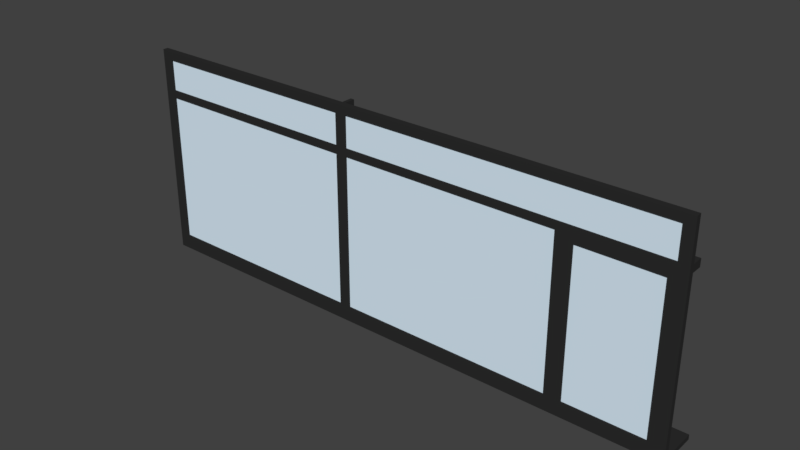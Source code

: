 # Source: FENSTER_04.blend  (saved by Blender 2.79.0; exported with 4.5.12 LTS)
import bpy
from mathutils import Matrix  # noqa: F401  (used for matrix-valued properties, if any)

bpy.ops.wm.read_factory_settings(use_empty=True)
scene = bpy.context.scene
scene.name = 'Scene'

# ---- collections
col_collection_1 = bpy.data.collections.new('Collection 1'); scene.collection.children.link(col_collection_1)

# ---- materials (node trees are filled in below, after node groups)
mat_material_001 = bpy.data.materials.new('Material.001')
mat_material_001.alpha_threshold = 0.0
mat_material_001.use_transparent_shadow = False
mat_material_001.diffuse_color = (0.7379, 0.8879, 1.0, 1.0)
mat_material_001.roughness = 0.5
mat_material_001.specular_intensity = 0.8
mat_material_080 = bpy.data.materials.new('Material.080')
mat_material_080.alpha_threshold = 0.0
mat_material_080.use_transparent_shadow = False
mat_material_080.diffuse_color = (0.02721, 0.02721, 0.02721, 1.0)
mat_material_080.roughness = 0.5
mat_material_063 = bpy.data.materials.new('Material.063')
mat_material_063.alpha_threshold = 0.0
mat_material_063.use_transparent_shadow = False
mat_material_063.diffuse_color = (0.6152, 0.6152, 0.6152, 1.0)
mat_material_063.roughness = 0.5

# ---- material node trees

# ---- world
world_world = bpy.data.worlds.new('World'); scene.world = world_world
world_world.color = (0.05088, 0.05088, 0.05088)
world_world.use_sun_shadow = False
world_world.sun_shadow_jitter_overblur = 0.0
world_world.cycles.sampling_method = 'MANUAL'

# ---- meshes
me_cube_001 = bpy.data.meshes.new('Cube.001')
me_cube_001.from_pydata([(-2.538, 0.9694, -1.0), (-2.538, 0.9694, 1.611), (-2.538, 1.0, -1.0), (-2.538, 1.0, 1.611), (1.0, 0.9694, -1.0), (1.0, 0.9694, 1.611), (1.0, 1.0, -1.0), (1.0, 1.0, 1.611)], [], [(0, 1, 3, 2), (2, 3, 7, 6), (6, 7, 5, 4), (4, 5, 1, 0), (2, 6, 4, 0), (7, 3, 1, 5)])
me_cube_001.materials.append(mat_material_001)
me_cube_001.use_remesh_preserve_volume = False
me_cube_001.use_remesh_preserve_attributes = False
me_cube_001.use_mirror_vertex_groups = False
me_cube_001.update()
me_cube_000 = bpy.data.meshes.new('Cube.000')
me_cube_000.from_pydata([(-41.36, 0.148, -0.6793), (-41.36, 0.148, 33.69), (-41.36, 1.0, -0.6793), (-41.36, 1.0, 33.69), (-39.71, 0.148, -0.6793), (-39.71, 0.148, 33.69), (-39.71, 1.0, -0.6793), (-39.71, 1.0, 33.69), (-41.36, 0.148, 1.012), (-41.36, 1.0, 1.012), (-39.71, 1.0, 1.012), (-39.71, 0.148, 1.012), (-41.36, 0.148, 32.26), (-41.36, 1.0, 32.26), (-39.71, 1.0, 32.26), (-39.71, 0.148, 32.26), (40.75, 1.0, 1.012), (40.75, 1.0, -0.6793), (40.75, 0.148, -0.6793), (40.75, 1.0, 33.69), (40.75, 0.148, 33.69), (40.75, 0.148, 1.012), (40.75, 1.0, 32.26), (40.75, 0.148, 32.26), (39.33, 0.148, -0.6793), (39.33, 1.0, -0.6793), (39.33, 1.0, 32.26), (39.33, 1.0, 1.012), (39.33, 0.148, 32.26), (39.33, 0.148, 33.69), (39.33, 1.0, 33.69), (39.33, 0.148, 1.012), (39.33, 0.148, 25.97), (39.33, 1.0, 25.97), (40.75, 0.148, 25.97), (40.75, 1.0, 25.97), (-41.36, 0.148, 25.97), (-39.71, 0.148, 25.97), (-39.71, 1.0, 25.97), (-41.36, 1.0, 25.97), (-41.36, 0.148, 27.19), (-39.71, 0.148, 27.19), (-39.71, 1.0, 27.19), (-41.36, 1.0, 27.19), (39.33, 1.0, 27.19), (39.33, 0.148, 27.19), (40.75, 0.148, 27.19), (40.75, 1.0, 27.19), (-6.733, 0.148, 27.19), (-6.733, 0.148, 25.97), (-6.733, 1.0, 25.97), (-6.733, 1.0, 27.19), (-6.733, 0.148, -0.6793), (-6.733, 0.148, 1.012), (-6.733, 1.0, -0.6793), (-6.733, 1.0, 1.012), (-8.327, 0.148, 27.19), (-8.327, 0.148, 25.97), (-8.327, 1.0, 25.97), (-8.327, 1.0, 27.19), (-8.327, 0.148, -0.6793), (-8.327, 0.148, 1.012), (-8.327, 1.0, -0.6793), (-8.327, 1.0, 1.012), (-6.733, 0.148, 32.26), (-6.733, 1.0, 32.26), (-6.733, 1.0, 33.69), (-6.733, 0.148, 33.69), (-8.327, 0.148, 32.26), (-8.327, 1.0, 32.26), (-8.327, 1.0, 33.69), (-8.327, 0.148, 33.69), (26.9, 0.148, 27.19), (26.9, 0.148, 25.97), (26.9, 1.0, 25.97), (26.9, 1.0, 27.19), (26.9, 0.148, -0.6793), (26.9, 0.148, 1.012), (26.9, 1.0, -0.6793), (26.9, 1.0, 1.012), (24.5, 0.148, 27.19), (24.5, 0.148, 25.97), (24.5, 1.0, 25.97), (24.5, 1.0, 27.19), (24.5, 0.148, -0.6793), (24.5, 0.148, 1.012), (24.5, 1.0, -0.6793), (24.5, 1.0, 1.012), (25.67, 0.148, 27.19), (25.67, 0.148, 25.97), (25.67, 1.0, 25.97), (25.67, 1.0, 27.19), (25.67, 0.148, -0.6793), (25.67, 0.148, 1.012), (25.67, 1.0, -0.6793), (25.67, 1.0, 1.012), (38.4, 0.148, 27.19), (38.4, 0.148, 25.97), (38.4, 1.0, 25.97), (38.4, 1.0, 27.19), (38.4, 0.148, -0.6793), (38.4, 0.148, 1.012), (38.4, 1.0, -0.6793), (38.4, 1.0, 1.012), (40.75, 1.0, 24.81), (40.75, 0.148, 24.81), (39.33, 1.0, 24.81), (39.33, 0.148, 24.81), (25.67, 0.574, 2.342), (24.5, 1.0, 24.81), (26.9, 0.148, 24.81), (24.5, 0.148, 24.81), (25.67, 1.0, 24.81), (25.67, 0.148, 24.81), (40.75, 1.0, 2.342), (40.75, 0.148, 2.342), (39.33, 1.0, 2.342), (39.33, 0.148, 2.342), (25.67, 0.574, 1.012), (24.5, 1.0, 2.342), (26.9, 0.148, 2.342), (24.5, 0.148, 2.342), (25.67, 1.0, 2.342), (25.67, 0.148, 2.342), (39.33, 0.574, 25.97), (39.33, 0.574, 1.012), (26.9, 0.574, 25.97), (26.9, 0.574, 1.012), (38.4, 0.574, 25.97), (38.4, 0.574, 1.012), (39.33, 0.574, 24.81), (26.9, 0.574, 24.81), (39.33, 0.574, 2.342), (26.9, 0.574, 2.342), (25.67, 0.574, 24.81), (25.67, 0.574, 25.97), (38.4, 0.574, 24.81), (38.4, 0.148, 24.81), (38.4, 0.148, 2.342), (38.4, 0.574, 2.342), (25.67, 0.148, 15.61), (24.5, 1.0, 15.61), (26.9, 0.148, 15.61), (24.5, 0.148, 15.61), (25.67, 1.0, 15.61), (25.67, 0.574, 15.61), (26.9, 0.574, 15.61), (24.5, 1.0, 14.09), (26.9, 0.148, 14.09), (24.5, 0.148, 14.09), (25.67, 1.0, 14.09), (26.9, 0.574, 14.09), (25.67, 0.148, 14.09), (25.67, 0.574, 14.09), (26.0, 0.574, 2.342), (26.57, 0.574, 2.342), (26.57, 0.148, 27.19), (26.0, 0.148, 27.19), (26.57, 0.148, 25.97), (26.0, 0.148, 25.97), (26.57, 1.0, 25.97), (26.0, 1.0, 25.97), (26.57, 1.0, 27.19), (26.0, 1.0, 27.19), (26.57, 0.148, -0.6793), (26.0, 0.148, -0.6793), (26.57, 0.148, 1.012), (26.0, 0.148, 1.012), (26.57, 1.0, -0.6793), (26.0, 1.0, -0.6793), (26.57, 1.0, 1.012), (26.0, 1.0, 1.012), (26.0, 0.148, 24.81), (26.57, 0.148, 24.81), (26.57, 0.574, 1.012), (26.0, 0.574, 1.012), (26.0, 0.148, 2.342), (26.57, 0.148, 2.342), (26.0, 0.574, 24.81), (26.57, 0.574, 24.81), (26.57, 0.574, 25.97), (26.0, 0.574, 25.97), (26.0, 0.148, 15.61), (26.57, 0.148, 15.61), (26.0, 0.574, 15.61), (26.57, 0.574, 15.61), (26.0, 0.574, 14.09), (26.57, 0.574, 14.09), (26.0, 0.148, 14.09), (26.57, 0.148, 14.09), (26.0, 0.9627, 15.61), (26.57, 0.9627, 15.61), (26.0, 0.9627, 14.09), (26.57, 0.9627, 14.09), (26.08, 0.9627, 15.36), (26.5, 0.9627, 15.36), (26.08, 0.9627, 14.86), (26.5, 0.9627, 14.86), (26.08, 1.63, 15.36), (26.5, 1.63, 15.36), (26.08, 1.63, 14.86), (26.5, 1.63, 14.86), (26.08, 2.039, 15.36), (26.5, 2.039, 15.36), (26.08, 2.039, 14.86), (26.5, 2.039, 14.86), (26.08, 1.63, 12.97), (26.5, 1.63, 12.97), (26.08, 2.039, 12.97), (26.5, 2.039, 12.97), (-41.36, 1.0, -1.481), (-41.36, 0.148, -1.481), (-39.71, 1.0, -1.481), (-39.71, 0.148, -1.481), (39.33, 1.0, -1.481), (40.75, 1.0, -1.481), (40.75, 0.148, -1.481), (39.33, 0.148, -1.481), (-8.327, 0.148, -1.481), (-8.327, 1.0, -1.481), (24.5, 0.148, -1.481), (-6.733, 0.148, -1.481), (24.5, 1.0, -1.481), (-6.733, 1.0, -1.481), (38.4, 0.148, -1.481), (26.9, 0.148, -1.481), (38.4, 1.0, -1.481), (26.9, 1.0, -1.481), (25.67, 0.148, -1.481), (25.67, 1.0, -1.481), (26.0, 0.148, -1.481), (26.0, 1.0, -1.481), (26.57, 0.148, -1.481), (26.57, 1.0, -1.481), (-39.71, 6.707, -0.6793), (-41.36, 6.707, -0.6793), (39.33, 6.707, -0.6793), (40.75, 6.707, -0.6793), (-8.327, 6.707, -0.6793), (24.5, 6.707, -0.6793), (-6.733, 6.707, -0.6793), (-8.327, 6.707, -1.481), (38.4, 6.707, -0.6793), (26.9, 6.707, -0.6793), (-41.36, 6.707, -1.481), (25.67, 6.707, -0.6793), (26.0, 6.707, -0.6793), (40.75, 6.707, -1.481), (26.57, 6.707, -0.6793), (-6.733, 6.707, -1.481), (24.5, 6.707, -1.481), (-39.71, 6.707, -1.481), (39.33, 6.707, -1.481), (38.4, 6.707, -1.481), (26.9, 6.707, -1.481), (25.67, 6.707, -1.481), (26.0, 6.707, -1.481), (26.57, 6.707, -1.481), (-7.264, 0.148, 27.19), (-7.795, 0.148, 27.19), (-7.264, 0.148, 25.97), (-7.795, 0.148, 25.97), (-7.264, 1.0, 25.97), (-7.795, 1.0, 25.97), (-7.264, 1.0, 27.19), (-7.795, 1.0, 27.19), (-7.264, 0.148, -0.6793), (-7.795, 0.148, -0.6793), (-7.264, 0.148, 1.012), (-7.795, 0.148, 1.012), (-7.264, 1.0, -0.6793), (-7.795, 1.0, -0.6793), (-7.264, 1.0, 1.012), (-7.795, 1.0, 1.012), (-7.264, 0.148, 32.26), (-7.795, 0.148, 32.26), (-7.264, 1.0, 32.26), (-7.795, 1.0, 32.26), (-7.264, 1.0, 33.69), (-7.795, 1.0, 33.69), (-7.264, 0.148, 33.69), (-7.795, 0.148, 33.69), (-7.264, 0.148, -1.481), (-7.795, 0.148, -1.481), (-7.264, 1.0, -1.481), (-7.795, 1.0, -1.481), (-7.264, 6.707, -0.6793), (-7.795, 6.707, -0.6793), (-7.264, 6.707, -1.481), (-7.795, 6.707, -1.481), (39.33, 2.713, 27.19), (40.75, 2.713, 27.19), (-8.327, 2.713, 25.97), (-39.71, 2.713, 25.97), (-8.327, 2.713, 27.19), (-39.71, 2.713, 27.19), (39.33, 2.713, 25.97), (40.75, 2.713, 25.97), (-41.36, 2.713, 25.97), (-41.36, 2.713, 27.19), (24.5, 2.713, 25.97), (-6.733, 2.713, 25.97), (24.5, 2.713, 27.19), (-6.733, 2.713, 27.19), (-7.795, 2.713, 25.97), (-7.795, 2.713, 27.19), (38.4, 2.713, 25.97), (26.9, 2.713, 25.97), (38.4, 2.713, 27.19), (26.9, 2.713, 27.19), (25.67, 2.713, 25.97), (25.67, 2.713, 27.19), (26.0, 2.713, 25.97), (26.0, 2.713, 27.19), (26.57, 2.713, 25.97), (26.57, 2.713, 27.19), (-7.264, 2.713, 25.97), (-7.264, 2.713, 27.19), (-7.264, 2.713, -0.6793), (-7.264, 2.713, 1.012), (-7.795, 2.713, 1.012), (-7.264, 2.713, 32.26), (-7.795, 2.713, 32.26), (-7.264, 2.713, 33.69), (-7.795, 2.713, 33.69), (-41.36, 2.713, -0.6793), (-39.71, 2.713, -1.481), (-41.36, 2.713, -1.481), (-8.327, 2.713, -0.6793), (26.0, 2.713, -1.481), (25.67, 2.713, -1.481), (26.9, 2.713, -1.481), (26.57, 2.713, -1.481), (-6.733, 2.713, -0.6793), (24.5, 2.713, -0.6793), (-8.327, 2.713, -1.481), (38.4, 2.713, -1.481), (40.75, 2.713, -0.6793), (39.33, 2.713, -0.6793), (-6.733, 2.713, -1.481), (24.5, 2.713, -1.481), (-39.71, 2.713, -0.6793), (39.33, 2.713, -1.481), (38.4, 2.713, -0.6793), (26.9, 2.713, -0.6793), (40.75, 2.713, -1.481), (25.67, 2.713, -0.6793), (26.57, 2.713, -0.6793), (26.0, 2.713, -0.6793), (-7.264, 2.713, -1.481), (-7.795, 2.713, -1.481), (-7.795, 2.713, -0.6793)], [], [(12, 1, 3, 13), (13, 3, 7, 14), (29, 28, 23, 20), (15, 5, 1, 12), (4, 0, 211, 213), (7, 3, 1, 5), (4, 11, 8, 0), (44, 26, 22, 47), (2, 9, 10, 6), (0, 8, 9, 2), (41, 15, 12, 40), (92, 84, 220, 228), (43, 13, 14, 42), (40, 12, 13, 43), (22, 19, 20, 23), (17, 16, 21, 18), (47, 22, 23, 46), (30, 29, 20, 19), (25, 27, 16, 17), (117, 31, 21, 115), (26, 30, 19, 22), (31, 24, 18, 21), (28, 45, 46, 23), (37, 41, 40, 36), (10, 38, 37, 11), (8, 36, 39, 9), (42, 14, 15, 41), (11, 37, 36, 8), (128, 98, 33, 124), (36, 40, 43, 39), (56, 59, 42, 41), (130, 124, 33, 106), (35, 47, 46, 34), (9, 39, 38, 10), (45, 32, 34, 46), (106, 33, 35, 104), (64, 28, 29, 67), (164, 165, 230, 232), (96, 97, 32, 45), (70, 7, 5, 71), (62, 6, 10, 63), (69, 14, 7, 70), (129, 125, 27, 103), (61, 11, 4, 60), (276, 264, 317, 321), (74, 160, 314, 307), (65, 26, 28, 64), (45, 28, 26, 44), (104, 35, 34, 105), (82, 50, 301, 300), (258, 260, 49, 48), (80, 83, 51, 48), (58, 63, 61, 57), (85, 53, 52, 84), (50, 49, 53, 55), (86, 54, 55, 87), (24, 100, 224, 217), (37, 38, 58, 57), (41, 37, 57, 56), (265, 277, 322, 305), (262, 50, 55, 272), (100, 76, 225, 224), (11, 61, 63, 10), (269, 61, 60, 267), (271, 62, 63, 273), (264, 276, 65, 51), (26, 65, 66, 30), (30, 66, 67, 29), (274, 64, 67, 280), (15, 68, 71, 5), (14, 69, 68, 15), (277, 69, 70, 279), (279, 70, 71, 281), (260, 268, 53, 49), (48, 51, 65, 64), (56, 68, 69, 59), (258, 48, 64, 274), (96, 99, 75, 72), (91, 163, 313, 311), (156, 158, 73, 72), (177, 166, 77, 120), (102, 78, 79, 103), (101, 77, 76, 100), (180, 126, 131, 179), (76, 164, 232, 225), (49, 50, 82, 81), (48, 49, 81, 80), (161, 90, 310, 312), (88, 91, 83, 80), (340, 339, 249, 250), (53, 85, 87, 55), (94, 86, 87, 95), (93, 85, 84, 92), (128, 136, 131, 126), (119, 87, 85, 121), (167, 93, 92, 165), (169, 94, 95, 171), (157, 163, 91, 88), (0, 2, 210, 211), (119, 122, 95, 87), (121, 85, 93, 123), (80, 81, 89, 88), (42, 59, 294, 295), (45, 44, 99, 96), (277, 279, 324, 322), (72, 73, 97, 96), (126, 74, 98, 128), (31, 101, 100, 24), (25, 102, 103, 27), (127, 129, 103, 79), (18, 24, 217, 216), (114, 104, 105, 115), (116, 106, 104, 114), (132, 130, 106, 116), (32, 107, 105, 34), (81, 111, 113, 89), (82, 90, 112, 109), (82, 109, 111, 81), (132, 139, 136, 130), (184, 145, 134, 178), (158, 173, 110, 73), (125, 132, 116, 27), (27, 116, 114, 16), (16, 114, 115, 21), (107, 117, 115, 105), (149, 121, 123, 152), (147, 150, 122, 119), (147, 119, 121, 149), (151, 148, 120, 133), (145, 144, 112, 134), (189, 177, 120, 148), (155, 133, 127, 174), (137, 138, 117, 107), (108, 118, 95, 122), (117, 138, 101, 31), (107, 32, 97, 137), (136, 128, 124, 130), (174, 127, 79, 170), (137, 97, 73, 110), (138, 137, 136, 139), (138, 139, 129, 101), (90, 135, 134, 112), (160, 74, 126, 180), (132, 125, 129, 139), (110, 131, 136, 137), (77, 127, 133, 120), (77, 101, 129, 127), (173, 183, 142, 110), (153, 150, 144, 145), (131, 110, 142, 146), (109, 141, 143, 111), (109, 112, 144, 141), (111, 143, 140, 113), (186, 153, 145, 184), (154, 108, 153, 186), (108, 122, 150, 153), (183, 189, 148, 142), (146, 142, 148, 151), (141, 147, 149, 143), (141, 144, 150, 147), (143, 149, 152, 140), (140, 152, 188, 182), (182, 188, 189, 183), (133, 155, 187, 151), (155, 154, 186, 187), (151, 187, 185, 146), (187, 186, 192, 193), (113, 140, 182, 172), (172, 182, 183, 173), (90, 161, 181, 135), (161, 160, 180, 181), (118, 175, 171, 95), (175, 174, 170, 171), (108, 154, 175, 118), (154, 155, 174, 175), (152, 123, 176, 188), (188, 176, 177, 189), (89, 113, 172, 159), (159, 172, 173, 158), (146, 185, 179, 131), (185, 184, 178, 179), (72, 75, 162, 156), (156, 162, 163, 157), (78, 168, 170, 79), (168, 169, 171, 170), (77, 166, 164, 76), (166, 167, 165, 164), (17, 18, 216, 215), (338, 337, 237, 236), (135, 181, 178, 134), (181, 180, 179, 178), (123, 93, 167, 176), (176, 167, 166, 177), (88, 89, 159, 157), (157, 159, 158, 156), (58, 38, 293, 292), (278, 276, 321, 323), (192, 190, 194, 196), (184, 185, 191, 190), (185, 187, 193, 191), (186, 184, 190, 192), (195, 197, 201, 199), (193, 192, 196, 197), (191, 193, 197, 195), (190, 191, 195, 194), (199, 201, 205, 203), (194, 195, 199, 198), (196, 194, 198, 200), (197, 196, 200, 201), (205, 204, 202, 203), (198, 199, 203, 202), (200, 198, 202, 204), (204, 205, 209, 208), (207, 206, 208, 209), (201, 200, 206, 207), (205, 201, 207, 209), (200, 204, 208, 206), (210, 212, 213, 211), (217, 214, 215, 216), (226, 214, 217, 224), (284, 223, 221, 282), (212, 219, 218, 213), (233, 227, 225, 232), (223, 222, 220, 221), (222, 229, 228, 220), (227, 226, 224, 225), (229, 231, 230, 228), (231, 233, 232, 230), (336, 331, 254, 253), (60, 4, 213, 218), (335, 326, 251, 241), (327, 325, 235, 244), (332, 329, 256, 257), (165, 92, 228, 230), (326, 327, 244, 251), (318, 333, 240, 286), (84, 52, 221, 220), (329, 330, 255, 256), (331, 332, 257, 254), (267, 60, 218, 283), (333, 334, 239, 240), (286, 240, 249, 288), (240, 239, 250, 249), (236, 237, 247, 252), (234, 238, 241, 251), (243, 242, 253, 254), (242, 236, 252, 253), (235, 234, 251, 244), (239, 245, 255, 250), (248, 243, 254, 257), (245, 246, 256, 255), (246, 248, 257, 256), (341, 328, 238, 234), (342, 336, 253, 252), (344, 343, 242, 243), (337, 345, 247, 237), (345, 342, 252, 247), (343, 338, 236, 242), (325, 341, 234, 235), (334, 346, 245, 239), (330, 340, 250, 255), (347, 344, 243, 248), (346, 348, 246, 245), (350, 335, 241, 289), (348, 347, 248, 246), (339, 349, 288, 249), (349, 350, 289, 288), (238, 287, 289, 241), (287, 286, 288, 289), (52, 266, 282, 221), (266, 267, 283, 282), (328, 351, 287, 238), (351, 318, 286, 287), (219, 285, 283, 218), (285, 284, 282, 283), (56, 259, 275, 68), (259, 258, 274, 275), (57, 61, 269, 261), (261, 269, 268, 260), (66, 278, 280, 67), (278, 279, 281, 280), (65, 276, 278, 66), (44, 47, 291, 290), (68, 275, 281, 71), (275, 274, 280, 281), (59, 69, 277, 265), (279, 278, 323, 324), (54, 270, 272, 55), (264, 51, 303, 317), (53, 268, 266, 52), (268, 269, 267, 266), (58, 263, 273, 63), (262, 272, 319, 316), (56, 57, 261, 259), (259, 261, 260, 258), (83, 91, 311, 302), (273, 263, 304, 320), (298, 299, 295, 293), (296, 290, 291, 297), (306, 308, 290, 296), (316, 317, 303, 301), (293, 295, 294, 292), (314, 315, 309, 307), (301, 303, 302, 300), (300, 302, 311, 310), (307, 309, 308, 306), (310, 311, 313, 312), (312, 313, 315, 314), (321, 322, 324, 323), (305, 322, 321, 317), (318, 351, 320, 319), (304, 316, 319, 320), (292, 294, 305, 304), (304, 305, 317, 316), (33, 98, 306, 296), (51, 83, 302, 303), (160, 161, 312, 314), (35, 33, 296, 297), (39, 43, 299, 298), (272, 270, 318, 319), (99, 44, 290, 308), (162, 75, 309, 315), (98, 74, 307, 306), (271, 273, 320, 351), (263, 58, 292, 304), (47, 35, 297, 291), (163, 162, 315, 313), (75, 99, 308, 309), (59, 265, 305, 294), (38, 39, 298, 293), (90, 82, 300, 310), (50, 262, 316, 301), (43, 42, 295, 299), (62, 271, 351, 328), (284, 285, 350, 349), (223, 284, 349, 339), (169, 168, 347, 348), (285, 219, 335, 350), (94, 169, 348, 346), (168, 78, 344, 347), (229, 222, 340, 330), (86, 94, 346, 334), (2, 6, 341, 325), (102, 25, 338, 343), (215, 214, 342, 345), (17, 215, 345, 337), (78, 102, 343, 344), (214, 226, 336, 342), (6, 62, 328, 341), (54, 86, 334, 333), (227, 233, 332, 331), (231, 229, 330, 329), (270, 54, 333, 318), (212, 210, 327, 326), (233, 231, 329, 332), (210, 2, 325, 327), (219, 212, 326, 335), (226, 227, 331, 336), (25, 17, 337, 338), (222, 223, 339, 340)])
me_cube_000.polygons.foreach_set('material_index', [0, 0, 0, 0, 0, 0, 0, 0, 0, 0, 0, 0, 0, 0, 0, 0, 0, 0, 0, 0, 0, 0, 0, 0, 0, 0, 0, 0, 0, 0, 0, 0, 0, 0, 0, 0, 0, 0, 0, 0, 0, 0, 0, 0, 0, 0, 0, 0, 0, 0, 0, 0, 0, 0, 0, 0, 0, 0, 0, 0, 0, 0, 0, 0, 0, 0, 0, 0, 0, 0, 0, 0, 0, 0, 0, 0, 0, 0, 0, 0, 0, 0, 0, 0, 0, 0, 0, 0, 0, 0, 0, 0, 0, 0, 0, 0, 0, 0, 0, 0, 0, 0, 0, 0, 0, 0, 0, 0, 0, 0, 0, 0, 0, 0, 0, 0, 0, 0, 0, 0, 0, 0, 0, 0, 0, 0, 0, 0, 0, 0, 0, 0, 0, 0, 0, 0, 0, 0, 0, 0, 0, 0, 0, 0, 0, 0, 0, 0, 0, 0, 0, 0, 0, 0, 0, 0, 0, 0, 0, 0, 0, 0, 0, 0, 0, 0, 1, 0, 0, 0, 0, 0, 0, 0, 0, 0, 0, 0, 0, 0, 0, 0, 0, 0, 0, 0, 0, 0, 0, 0, 0, 0, 0, 0, 0, 0, 0, 1, 1, 1, 1, 1, 1, 1, 1, 1, 1, 1, 1, 1, 1, 1, 1, 1, 1, 1, 1, 0, 0, 0, 0, 0, 0, 0, 0, 0, 0, 0, 0, 0, 0, 0, 0, 0, 0, 0, 0, 0, 0, 0, 0, 0, 0, 0, 0, 0, 0, 0, 0, 0, 0, 0, 0, 0, 0, 0, 0, 0, 0, 0, 0, 0, 0, 0, 0, 0, 0, 0, 0, 0, 0, 0, 0, 0, 0, 0, 0, 0, 0, 0, 0, 0, 0, 0, 0, 0, 0, 0, 0, 0, 0, 0, 0, 0, 0, 0, 0, 0, 0, 0, 0, 0, 0, 0, 0, 0, 0, 0, 0, 0, 0, 0, 0, 0, 0, 0, 0, 0, 0, 0, 0, 0, 0, 0, 0, 0, 0, 0, 0, 0, 0, 0, 0, 0, 0, 0, 0, 0, 0, 0, 0, 0, 0, 0, 0, 0, 0, 0, 0, 0, 0, 0, 0, 0, 0, 0, 0, 0, 0, 0])
me_cube_000.materials.append(mat_material_080)
me_cube_000.materials.append(mat_material_063)
me_cube_000.use_remesh_preserve_volume = False
me_cube_000.use_remesh_preserve_attributes = False
me_cube_000.use_mirror_vertex_groups = False
me_cube_000.update()

# ---- objects
ob_cube = bpy.data.objects.new('Cube', me_cube_001)
ob_cube_001 = bpy.data.objects.new('Cube.001', me_cube_000)

# ---- transforms, parenting, visibility, modifiers, constraints
ob_cube.location = (1.542, -1.673, 0.9944)
ob_cube.scale = (1.925, 1.0, 1.0)
ob_cube.lineart.crease_threshold = 0.0
ob_cube_001.location = (0.1176, -0.7315, 0.078)
ob_cube_001.scale = (0.08481, 0.07835, 0.07569)
ob_cube_001.lineart.crease_threshold = 0.0

# ---- collection membership
col_collection_1.objects.link(ob_cube)
col_collection_1.objects.link(ob_cube_001)

# ---- scene / render settings (as saved in the file)
scene.frame_start = 1; scene.frame_end = 250; scene.frame_set(1)
scene.render.engine = 'BLENDER_EEVEE_NEXT'
scene.render.resolution_percentage = 50
scene.render.dither_intensity = 0.0
scene.cycles.use_denoising = False
scene.cycles.samples = 128
scene.cycles.sampling_pattern = 'TABULATED_SOBOL'
scene.cycles.use_adaptive_sampling = False
scene.cycles.use_light_tree = False
scene.cycles.blur_glossy = 0.0
scene.cycles.sample_clamp_indirect = 0.0
scene.view_settings.view_transform = 'Standard'
bpy.context.view_layer.update()

# ---- added for rendering (the .blend has no active camera and no usable light): camera, sun
cam_auto = bpy.data.cameras.new('AutoCamera')
cam_auto.lens = 50.0
cam_auto.sensor_width = 36.0
cam_auto.clip_end = 1000.0
ob_auto_camera = bpy.data.objects.new('AutoCamera', cam_auto)
scene.collection.objects.link(ob_auto_camera)
ob_auto_camera.location = (7.00623, -8.76014, 6.8285)
ob_auto_camera.rotation_euler = (1.09748, -7.21219e-08, 0.694738)
scene.camera = ob_auto_camera
light_auto_sun = bpy.data.lights.new('AutoSun', 'SUN')
light_auto_sun.energy = 3.0
light_auto_sun.angle = 0.0523599
ob_auto_sun = bpy.data.objects.new('AutoSun', light_auto_sun)
scene.collection.objects.link(ob_auto_sun)
ob_auto_sun.rotation_euler = (0.872665, 0.174533, 0.523599)
bpy.context.view_layer.update()
